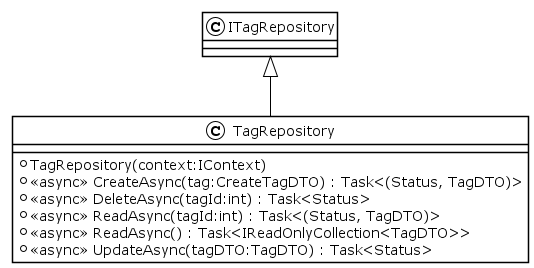

The diagram above was rendered by PlantUML. Its source (embedded in the PNG):
@startuml
!theme plain
class TagRepository {
    + TagRepository(context:IContext)
    + <<async>> CreateAsync(tag:CreateTagDTO) : Task<(Status, TagDTO)>
    + <<async>> DeleteAsync(tagId:int) : Task<Status>
    + <<async>> ReadAsync(tagId:int) : Task<(Status, TagDTO)>
    + <<async>> ReadAsync() : Task<IReadOnlyCollection<TagDTO>>
    + <<async>> UpdateAsync(tagDTO:TagDTO) : Task<Status>
}
ITagRepository <|-- TagRepository
@enduml